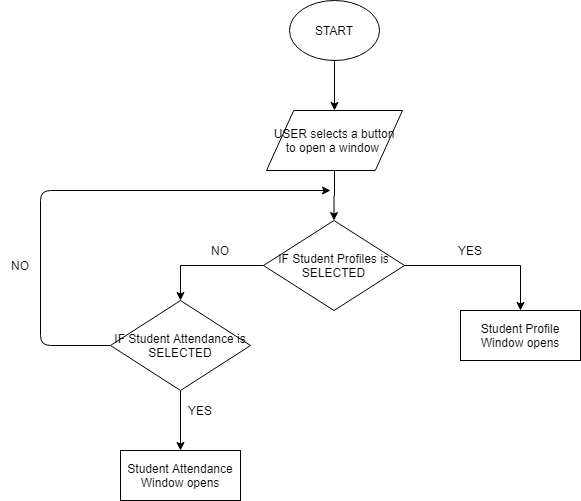

The diagram above was exported from draw.io. Its source (the exported page's mxGraphModel, read from the mxfile embedded in the PNG):
<mxGraphModel dx="1422" dy="713" grid="1" gridSize="10" guides="1" tooltips="1" connect="1" arrows="1" fold="1" page="1" pageScale="1" pageWidth="827" pageHeight="1169" math="0" shadow="0">
  <root>
    <mxCell id="WIyWlLk6GJQsqaUBKTNV-0" />
    <mxCell id="WIyWlLk6GJQsqaUBKTNV-1" parent="WIyWlLk6GJQsqaUBKTNV-0" />
    <mxCell id="0_x-VDwjZqpKuzpdJJDw-2" style="edgeStyle=orthogonalEdgeStyle;rounded=0;orthogonalLoop=1;jettySize=auto;html=1;entryX=0.5;entryY=0;entryDx=0;entryDy=0;" parent="WIyWlLk6GJQsqaUBKTNV-1" source="0_x-VDwjZqpKuzpdJJDw-0" target="0_x-VDwjZqpKuzpdJJDw-1" edge="1">
      <mxGeometry relative="1" as="geometry" />
    </mxCell>
    <mxCell id="0_x-VDwjZqpKuzpdJJDw-0" value="START" style="ellipse;whiteSpace=wrap;html=1;" parent="WIyWlLk6GJQsqaUBKTNV-1" vertex="1">
      <mxGeometry x="369" y="30" width="90" height="60" as="geometry" />
    </mxCell>
    <mxCell id="0_x-VDwjZqpKuzpdJJDw-4" style="edgeStyle=orthogonalEdgeStyle;rounded=0;orthogonalLoop=1;jettySize=auto;html=1;entryX=0.5;entryY=0;entryDx=0;entryDy=0;exitX=0.5;exitY=1;exitDx=0;exitDy=0;" parent="WIyWlLk6GJQsqaUBKTNV-1" source="0_x-VDwjZqpKuzpdJJDw-1" target="0_x-VDwjZqpKuzpdJJDw-3" edge="1">
      <mxGeometry relative="1" as="geometry" />
    </mxCell>
    <mxCell id="0_x-VDwjZqpKuzpdJJDw-1" value="USER selects a button to open a window&amp;nbsp;" style="shape=parallelogram;perimeter=parallelogramPerimeter;whiteSpace=wrap;html=1;" parent="WIyWlLk6GJQsqaUBKTNV-1" vertex="1">
      <mxGeometry x="346" y="140" width="136" height="60" as="geometry" />
    </mxCell>
    <mxCell id="0_x-VDwjZqpKuzpdJJDw-10" style="edgeStyle=orthogonalEdgeStyle;rounded=0;orthogonalLoop=1;jettySize=auto;html=1;entryX=0.5;entryY=0;entryDx=0;entryDy=0;" parent="WIyWlLk6GJQsqaUBKTNV-1" source="0_x-VDwjZqpKuzpdJJDw-3" target="0_x-VDwjZqpKuzpdJJDw-9" edge="1">
      <mxGeometry relative="1" as="geometry" />
    </mxCell>
    <mxCell id="0_x-VDwjZqpKuzpdJJDw-13" style="edgeStyle=orthogonalEdgeStyle;rounded=0;orthogonalLoop=1;jettySize=auto;html=1;entryX=0.5;entryY=0;entryDx=0;entryDy=0;" parent="WIyWlLk6GJQsqaUBKTNV-1" source="0_x-VDwjZqpKuzpdJJDw-3" target="0_x-VDwjZqpKuzpdJJDw-12" edge="1">
      <mxGeometry relative="1" as="geometry" />
    </mxCell>
    <mxCell id="0_x-VDwjZqpKuzpdJJDw-3" value="IF Student Profiles is SELECTED" style="rhombus;whiteSpace=wrap;html=1;" parent="WIyWlLk6GJQsqaUBKTNV-1" vertex="1">
      <mxGeometry x="343" y="250" width="141" height="90" as="geometry" />
    </mxCell>
    <mxCell id="0_x-VDwjZqpKuzpdJJDw-7" value="YES" style="text;html=1;strokeColor=none;fillColor=none;align=center;verticalAlign=middle;whiteSpace=wrap;rounded=0;" parent="WIyWlLk6GJQsqaUBKTNV-1" vertex="1">
      <mxGeometry x="530" y="270" width="40" height="20" as="geometry" />
    </mxCell>
    <mxCell id="0_x-VDwjZqpKuzpdJJDw-8" value="NO" style="text;html=1;strokeColor=none;fillColor=none;align=center;verticalAlign=middle;whiteSpace=wrap;rounded=0;" parent="WIyWlLk6GJQsqaUBKTNV-1" vertex="1">
      <mxGeometry x="280" y="270" width="40" height="20" as="geometry" />
    </mxCell>
    <mxCell id="0_x-VDwjZqpKuzpdJJDw-9" value="Student Profile Window opens" style="rounded=0;whiteSpace=wrap;html=1;" parent="WIyWlLk6GJQsqaUBKTNV-1" vertex="1">
      <mxGeometry x="540" y="340" width="120" height="50" as="geometry" />
    </mxCell>
    <mxCell id="0_x-VDwjZqpKuzpdJJDw-24" style="edgeStyle=orthogonalEdgeStyle;rounded=0;orthogonalLoop=1;jettySize=auto;html=1;entryX=0.5;entryY=0;entryDx=0;entryDy=0;" parent="WIyWlLk6GJQsqaUBKTNV-1" source="0_x-VDwjZqpKuzpdJJDw-12" target="0_x-VDwjZqpKuzpdJJDw-16" edge="1">
      <mxGeometry relative="1" as="geometry" />
    </mxCell>
    <mxCell id="0_x-VDwjZqpKuzpdJJDw-12" value="IF Student Attendance is SELECTED" style="rhombus;whiteSpace=wrap;html=1;" parent="WIyWlLk6GJQsqaUBKTNV-1" vertex="1">
      <mxGeometry x="190" y="330" width="140" height="90" as="geometry" />
    </mxCell>
    <mxCell id="0_x-VDwjZqpKuzpdJJDw-15" value="YES" style="text;html=1;strokeColor=none;fillColor=none;align=center;verticalAlign=middle;whiteSpace=wrap;rounded=0;" parent="WIyWlLk6GJQsqaUBKTNV-1" vertex="1">
      <mxGeometry x="260" y="430" width="40" height="20" as="geometry" />
    </mxCell>
    <mxCell id="0_x-VDwjZqpKuzpdJJDw-16" value="Student Attendance Window opens" style="rounded=0;whiteSpace=wrap;html=1;" parent="WIyWlLk6GJQsqaUBKTNV-1" vertex="1">
      <mxGeometry x="200" y="480" width="120" height="50" as="geometry" />
    </mxCell>
    <mxCell id="0_x-VDwjZqpKuzpdJJDw-21" value="" style="endArrow=classic;html=1;" parent="WIyWlLk6GJQsqaUBKTNV-1" edge="1">
      <mxGeometry width="50" height="50" relative="1" as="geometry">
        <mxPoint x="190" y="375" as="sourcePoint" />
        <mxPoint x="410" y="220" as="targetPoint" />
        <Array as="points">
          <mxPoint x="120" y="375" />
          <mxPoint x="120" y="220" />
        </Array>
      </mxGeometry>
    </mxCell>
    <mxCell id="0_x-VDwjZqpKuzpdJJDw-23" value="NO" style="text;html=1;strokeColor=none;fillColor=none;align=center;verticalAlign=middle;whiteSpace=wrap;rounded=0;" parent="WIyWlLk6GJQsqaUBKTNV-1" vertex="1">
      <mxGeometry x="80" y="285" width="40" height="20" as="geometry" />
    </mxCell>
  </root>
</mxGraphModel>